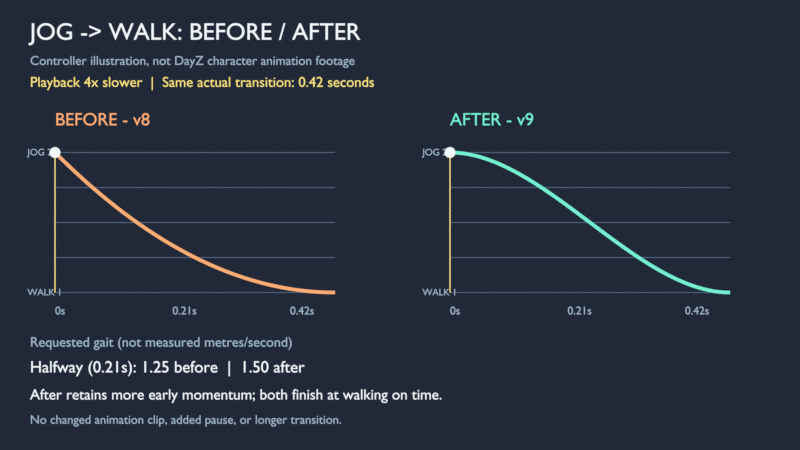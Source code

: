 # Source: MovementLab_Jog_Walk_Controller_Comparison.blend  (saved by Blender 4.3.34; exported with 4.5.12 LTS)
import bpy
from mathutils import Matrix  # noqa: F401  (used for matrix-valued properties, if any)

bpy.ops.wm.read_factory_settings(use_empty=True)
scene = bpy.context.scene
scene.name = 'Scene'

# ---- materials (node trees are filled in below, after node groups)
mat_white = bpy.data.materials.new('White')
mat_white.diffuse_color = (0.9, 0.94, 1.0, 1.0)
mat_muted = bpy.data.materials.new('Muted')
mat_muted.diffuse_color = (0.35, 0.46, 0.6, 1.0)
mat_timeline = bpy.data.materials.new('Timeline')
mat_timeline.diffuse_color = (0.95, 0.78, 0.23, 1.0)
mat_before = bpy.data.materials.new('Before')
mat_before.diffuse_color = (0.98, 0.42, 0.18, 1.0)
mat_grid = bpy.data.materials.new('Grid')
mat_grid.diffuse_color = (0.08, 0.13, 0.21, 1.0)
mat_after = bpy.data.materials.new('After')
mat_after.diffuse_color = (0.18, 0.87, 0.64, 1.0)

# ---- material node trees
mat_white.use_nodes = True; mat_white.node_tree.nodes.clear()
_N = mat_white.node_tree.nodes; _L = mat_white.node_tree.links
n0 = _N.new('ShaderNodeOutputMaterial'); n0.name = 'Material Output'; n0.location = (0, 0)
n1 = _N.new('ShaderNodeEmission'); n1.name = 'Emission'; n1.location = (0, 0)
n1.inputs[0].default_value = (0.9, 0.94, 1.0, 1.0)
_L.new(n1.outputs[0], n0.inputs[0])
n0.is_active_output = True
mat_muted.use_nodes = True; mat_muted.node_tree.nodes.clear()
_N = mat_muted.node_tree.nodes; _L = mat_muted.node_tree.links
n0 = _N.new('ShaderNodeOutputMaterial'); n0.name = 'Material Output'; n0.location = (0, 0)
n1 = _N.new('ShaderNodeEmission'); n1.name = 'Emission'; n1.location = (0, 0)
n1.inputs[0].default_value = (0.35, 0.46, 0.6, 1.0)
_L.new(n1.outputs[0], n0.inputs[0])
n0.is_active_output = True
mat_timeline.use_nodes = True; mat_timeline.node_tree.nodes.clear()
_N = mat_timeline.node_tree.nodes; _L = mat_timeline.node_tree.links
n0 = _N.new('ShaderNodeOutputMaterial'); n0.name = 'Material Output'; n0.location = (0, 0)
n1 = _N.new('ShaderNodeEmission'); n1.name = 'Emission'; n1.location = (0, 0)
n1.inputs[0].default_value = (0.95, 0.78, 0.23, 1.0)
_L.new(n1.outputs[0], n0.inputs[0])
n0.is_active_output = True
mat_before.use_nodes = True; mat_before.node_tree.nodes.clear()
_N = mat_before.node_tree.nodes; _L = mat_before.node_tree.links
n0 = _N.new('ShaderNodeOutputMaterial'); n0.name = 'Material Output'; n0.location = (0, 0)
n1 = _N.new('ShaderNodeEmission'); n1.name = 'Emission'; n1.location = (0, 0)
n1.inputs[0].default_value = (0.98, 0.42, 0.18, 1.0)
_L.new(n1.outputs[0], n0.inputs[0])
n0.is_active_output = True
mat_grid.use_nodes = True; mat_grid.node_tree.nodes.clear()
_N = mat_grid.node_tree.nodes; _L = mat_grid.node_tree.links
n0 = _N.new('ShaderNodeOutputMaterial'); n0.name = 'Material Output'; n0.location = (0, 0)
n1 = _N.new('ShaderNodeEmission'); n1.name = 'Emission'; n1.location = (0, 0)
n1.inputs[0].default_value = (0.08, 0.13, 0.21, 1.0)
_L.new(n1.outputs[0], n0.inputs[0])
n0.is_active_output = True
mat_after.use_nodes = True; mat_after.node_tree.nodes.clear()
_N = mat_after.node_tree.nodes; _L = mat_after.node_tree.links
n0 = _N.new('ShaderNodeOutputMaterial'); n0.name = 'Material Output'; n0.location = (0, 0)
n1 = _N.new('ShaderNodeEmission'); n1.name = 'Emission'; n1.location = (0, 0)
n1.inputs[0].default_value = (0.18, 0.87, 0.64, 1.0)
_L.new(n1.outputs[0], n0.inputs[0])
n0.is_active_output = True

# ---- world
world_backdrop = bpy.data.worlds.new('Backdrop'); scene.world = world_backdrop
world_backdrop.use_nodes = True; world_backdrop.node_tree.nodes.clear()
_N = world_backdrop.node_tree.nodes; _L = world_backdrop.node_tree.links
n0 = _N.new('ShaderNodeBackground'); n0.name = 'Background'; n0.location = (10, 300)
n0.inputs[0].default_value = (0.015, 0.022, 0.04, 1.0)
n1 = _N.new('ShaderNodeOutputWorld'); n1.name = 'World Output'; n1.location = (300, 300)
_L.new(n0.outputs[0], n1.inputs[0])
n1.is_active_output = True

# ---- cameras
cam_camera = bpy.data.cameras.new('Camera')
cam_camera.type = 'ORTHO'
cam_camera.ortho_scale = 16.0

# ---- meshes
me_sphere = bpy.data.meshes.new('Sphere')
me_sphere.from_pydata([(0.0275, 0.04763, 0.09526), (0.04763, 0.0825, 0.055), (0.055, 0.09526, 0.0), (0.04763, 0.0825, -0.055), (0.0275, 0.04763, -0.09526), (0.04763, 0.0275, 0.09526), (0.0825, 0.04763, 0.055), (0.09526, 0.055, 0.0), (0.0825, 0.04763, -0.055), (0.04763, 0.0275, -0.09526), (0.055, 0.0, 0.09526), (0.09526, 0.0, 0.055), (0.11, 0.0, 0.0), (0.09526, 0.0, -0.055), (0.055, 0.0, -0.09526), (0.04763, -0.0275, 0.09526), (0.0825, -0.04763, 0.055), (0.09526, -0.055, 0.0), (0.0825, -0.04763, -0.055), (0.04763, -0.0275, -0.09526), (0.0275, -0.04763, 0.09526), (0.04763, -0.0825, 0.055), (0.055, -0.09526, 0.0), (0.04763, -0.0825, -0.055), (0.0275, -0.04763, -0.09526), (0.0, -0.055, 0.09526), (0.0, -0.09526, 0.055), (0.0, -0.11, 0.0), (0.0, -0.09526, -0.055), (0.0, -0.055, -0.09526), (-0.0275, -0.04763, 0.09526), (-0.04763, -0.0825, 0.055), (-0.055, -0.09526, 0.0), (-0.04763, -0.0825, -0.055), (-0.0275, -0.04763, -0.09526), (-0.04763, -0.0275, 0.09526), (-0.0825, -0.04763, 0.055), (-0.09526, -0.055, 0.0), (-0.0825, -0.04763, -0.055), (-0.04763, -0.0275, -0.09526), (0.0, 0.0, -0.11), (-0.055, 0.0, 0.09526), (-0.09526, 0.0, 0.055), (-0.11, 0.0, 0.0), (-0.09526, 0.0, -0.055), (-0.055, 0.0, -0.09526), (-0.04763, 0.0275, 0.09526), (-0.0825, 0.04763, 0.055), (-0.09526, 0.055, 0.0), (-0.0825, 0.04763, -0.055), (-0.04763, 0.0275, -0.09526), (-0.0275, 0.04763, 0.09526), (-0.04763, 0.0825, 0.055), (-0.055, 0.09526, 0.0), (-0.04763, 0.0825, -0.055), (-0.0275, 0.04763, -0.09526), (0.0, 0.0, 0.11), (0.0, 0.055, 0.09526), (0.0, 0.09526, 0.055), (0.0, 0.11, 0.0), (0.0, 0.09526, -0.055), (0.0, 0.055, -0.09526)], [], [(61, 60, 3, 4), (59, 58, 1, 2), (57, 56, 0), (40, 61, 4), (60, 59, 2, 3), (58, 57, 0, 1), (40, 4, 9), (3, 2, 7, 8), (1, 0, 5, 6), (4, 3, 8, 9), (2, 1, 6, 7), (0, 56, 5), (40, 9, 14), (8, 7, 12, 13), (6, 5, 10, 11), (9, 8, 13, 14), (7, 6, 11, 12), (5, 56, 10), (40, 14, 19), (13, 12, 17, 18), (11, 10, 15, 16), (14, 13, 18, 19), (12, 11, 16, 17), (10, 56, 15), (18, 17, 22, 23), (16, 15, 20, 21), (19, 18, 23, 24), (17, 16, 21, 22), (15, 56, 20), (40, 19, 24), (21, 20, 25, 26), (24, 23, 28, 29), (22, 21, 26, 27), (20, 56, 25), (40, 24, 29), (23, 22, 27, 28), (29, 28, 33, 34), (27, 26, 31, 32), (25, 56, 30), (40, 29, 34), (28, 27, 32, 33), (26, 25, 30, 31), (34, 33, 38, 39), (32, 31, 36, 37), (30, 56, 35), (40, 34, 39), (33, 32, 37, 38), (31, 30, 35, 36), (39, 38, 44, 45), (37, 36, 42, 43), (35, 56, 41), (40, 39, 45), (38, 37, 43, 44), (36, 35, 41, 42), (45, 44, 49, 50), (43, 42, 47, 48), (41, 56, 46), (40, 45, 50), (44, 43, 48, 49), (42, 41, 46, 47), (48, 47, 52, 53), (46, 56, 51), (40, 50, 55), (49, 48, 53, 54), (47, 46, 51, 52), (50, 49, 54, 55), (51, 56, 57), (40, 55, 61), (54, 53, 59, 60), (52, 51, 57, 58), (55, 54, 60, 61), (53, 52, 58, 59)])
_uv = me_sphere.uv_layers.new(name='UVMap')
_uv.uv.foreach_set('vector', [0.75, 0.1667, 0.75, 0.3333, 0.6667, 0.3333, 0.6667, 0.1667, 0.75, 0.5, 0.75, 0.6667, 0.6667, 0.6667, 0.6667, 0.5, 0.75, 0.8333, 0.7083, 1.0, 0.6667, 0.8333, 0.7083, 0.0, 0.75, 0.1667, 0.6667, 0.1667, 0.75, 0.3333, 0.75, 0.5, 0.6667, 0.5, 0.6667, 0.3333, 0.75, 0.6667, 0.75, 0.8333, 0.6667, 0.8333, 0.6667, 0.6667, 0.625, 0.0, 0.6667, 0.1667, 0.5833, 0.1667, 0.6667, 0.3333, 0.6667, 0.5, 0.5833, 0.5, 0.5833, 0.3333, 0.6667, 0.6667, 0.6667, 0.8333, 0.5833, 0.8333, 0.5833, 0.6667, 0.6667, 0.1667, 0.6667, 0.3333, 0.5833, 0.3333, 0.5833, 0.1667, 0.6667, 0.5, 0.6667, 0.6667, 0.5833, 0.6667, 0.5833, 0.5, 0.6667, 0.8333, 0.625, 1.0, 0.5833, 0.8333, 0.5417, 0.0, 0.5833, 0.1667, 0.5, 0.1667, 0.5833, 0.3333, 0.5833, 0.5, 0.5, 0.5, 0.5, 0.3333, 0.5833, 0.6667, 0.5833, 0.8333, 0.5, 0.8333, 0.5, 0.6667, 0.5833, 0.1667, 0.5833, 0.3333, 0.5, 0.3333, 0.5, 0.1667, 0.5833, 0.5, 0.5833, 0.6667, 0.5, 0.6667, 0.5, 0.5, 0.5833, 0.8333, 0.5417, 1.0, 0.5, 0.8333, 0.4583, 0.0, 0.5, 0.1667, 0.4167, 0.1667, 0.5, 0.3333, 0.5, 0.5, 0.4167, 0.5, 0.4167, 0.3333, 0.5, 0.6667, 0.5, 0.8333, 0.4167, 0.8333, 0.4167, 0.6667, 0.5, 0.1667, 0.5, 0.3333, 0.4167, 0.3333, 0.4167, 0.1667, 0.5, 0.5, 0.5, 0.6667, 0.4167, 0.6667, 0.4167, 0.5, 0.5, 0.8333, 0.4583, 1.0, 0.4167, 0.8333, 0.4167, 0.3333, 0.4167, 0.5, 0.3333, 0.5, 0.3333, 0.3333, 0.4167, 0.6667, 0.4167, 0.8333, 0.3333, 0.8333, 0.3333, 0.6667, 0.4167, 0.1667, 0.4167, 0.3333, 0.3333, 0.3333, 0.3333, 0.1667, 0.4167, 0.5, 0.4167, 0.6667, 0.3333, 0.6667, 0.3333, 0.5, 0.4167, 0.8333, 0.375, 1.0, 0.3333, 0.8333, 0.375, 0.0, 0.4167, 0.1667, 0.3333, 0.1667, 0.3333, 0.6667, 0.3333, 0.8333, 0.25, 0.8333, 0.25, 0.6667, 0.3333, 0.1667, 0.3333, 0.3333, 0.25, 0.3333, 0.25, 0.1667, 0.3333, 0.5, 0.3333, 0.6667, 0.25, 0.6667, 0.25, 0.5, 0.3333, 0.8333, 0.2917, 1.0, 0.25, 0.8333, 0.2917, 0.0, 0.3333, 0.1667, 0.25, 0.1667, 0.3333, 0.3333, 0.3333, 0.5, 0.25, 0.5, 0.25, 0.3333, 0.25, 0.1667, 0.25, 0.3333, 0.1667, 0.3333, 0.1667, 0.1667, 0.25, 0.5, 0.25, 0.6667, 0.1667, 0.6667, 0.1667, 0.5, 0.25, 0.8333, 0.2083, 1.0, 0.1667, 0.8333, 0.2083, 0.0, 0.25, 0.1667, 0.1667, 0.1667, 0.25, 0.3333, 0.25, 0.5, 0.1667, 0.5, 0.1667, 0.3333, 0.25, 0.6667, 0.25, 0.8333, 0.1667, 0.8333, 0.1667, 0.6667, 0.1667, 0.1667, 0.1667, 0.3333, 0.08333, 0.3333, 0.08333, 0.1667, 0.1667, 0.5, 0.1667, 0.6667, 0.08333, 0.6667, 0.08333, 0.5, 0.1667, 0.8333, 0.125, 1.0, 0.08333, 0.8333, 0.125, 0.0, 0.1667, 0.1667, 0.08333, 0.1667, 0.1667, 0.3333, 0.1667, 0.5, 0.08333, 0.5, 0.08333, 0.3333, 0.1667, 0.6667, 0.1667, 0.8333, 0.08333, 0.8333, 0.08333, 0.6667, 0.08333, 0.1667, 0.08333, 0.3333, 0.0, 0.3333, 0.0, 0.1667, 0.08333, 0.5, 0.08333, 0.6667, 0.0, 0.6667, 0.0, 0.5, 0.08333, 0.8333, 0.04167, 1.0, 0.0, 0.8333, 0.04167, 0.0, 0.08333, 0.1667, 0.0, 0.1667, 0.08333, 0.3333, 0.08333, 0.5, 0.0, 0.5, 0.0, 0.3333, 0.08333, 0.6667, 0.08333, 0.8333, 0.0, 0.8333, 0.0, 0.6667, 1.0, 0.1667, 1.0, 0.3333, 0.9167, 0.3333, 0.9167, 0.1667, 1.0, 0.5, 1.0, 0.6667, 0.9167, 0.6667, 0.9167, 0.5, 1.0, 0.8333, 0.9583, 1.0, 0.9167, 0.8333, 0.9583, 0.0, 1.0, 0.1667, 0.9167, 0.1667, 1.0, 0.3333, 1.0, 0.5, 0.9167, 0.5, 0.9167, 0.3333, 1.0, 0.6667, 1.0, 0.8333, 0.9167, 0.8333, 0.9167, 0.6667, 0.9167, 0.5, 0.9167, 0.6667, 0.8333, 0.6667, 0.8333, 0.5, 0.9167, 0.8333, 0.875, 1.0, 0.8333, 0.8333, 0.875, 0.0, 0.9167, 0.1667, 0.8333, 0.1667, 0.9167, 0.3333, 0.9167, 0.5, 0.8333, 0.5, 0.8333, 0.3333, 0.9167, 0.6667, 0.9167, 0.8333, 0.8333, 0.8333, 0.8333, 0.6667, 0.9167, 0.1667, 0.9167, 0.3333, 0.8333, 0.3333, 0.8333, 0.1667, 0.8333, 0.8333, 0.7917, 1.0, 0.75, 0.8333, 0.7917, 0.0, 0.8333, 0.1667, 0.75, 0.1667, 0.8333, 0.3333, 0.8333, 0.5, 0.75, 0.5, 0.75, 0.3333, 0.8333, 0.6667, 0.8333, 0.8333, 0.75, 0.8333, 0.75, 0.6667, 0.8333, 0.1667, 0.8333, 0.3333, 0.75, 0.3333, 0.75, 0.1667, 0.8333, 0.5, 0.8333, 0.6667, 0.75, 0.6667, 0.75, 0.5])
me_sphere.materials.append(mat_white)
me_sphere.update()
me_sphere_001 = bpy.data.meshes.new('Sphere.001')
me_sphere_001.from_pydata([(0.0275, 0.04763, 0.09526), (0.04763, 0.0825, 0.055), (0.055, 0.09526, 0.0), (0.04763, 0.0825, -0.055), (0.0275, 0.04763, -0.09526), (0.04763, 0.0275, 0.09526), (0.0825, 0.04763, 0.055), (0.09526, 0.055, 0.0), (0.0825, 0.04763, -0.055), (0.04763, 0.0275, -0.09526), (0.055, 0.0, 0.09526), (0.09526, 0.0, 0.055), (0.11, 0.0, 0.0), (0.09526, 0.0, -0.055), (0.055, 0.0, -0.09526), (0.04763, -0.0275, 0.09526), (0.0825, -0.04763, 0.055), (0.09526, -0.055, 0.0), (0.0825, -0.04763, -0.055), (0.04763, -0.0275, -0.09526), (0.0275, -0.04763, 0.09526), (0.04763, -0.0825, 0.055), (0.055, -0.09526, 0.0), (0.04763, -0.0825, -0.055), (0.0275, -0.04763, -0.09526), (0.0, -0.055, 0.09526), (0.0, -0.09526, 0.055), (0.0, -0.11, 0.0), (0.0, -0.09526, -0.055), (0.0, -0.055, -0.09526), (-0.0275, -0.04763, 0.09526), (-0.04763, -0.0825, 0.055), (-0.055, -0.09526, 0.0), (-0.04763, -0.0825, -0.055), (-0.0275, -0.04763, -0.09526), (-0.04763, -0.0275, 0.09526), (-0.0825, -0.04763, 0.055), (-0.09526, -0.055, 0.0), (-0.0825, -0.04763, -0.055), (-0.04763, -0.0275, -0.09526), (0.0, 0.0, -0.11), (-0.055, 0.0, 0.09526), (-0.09526, 0.0, 0.055), (-0.11, 0.0, 0.0), (-0.09526, 0.0, -0.055), (-0.055, 0.0, -0.09526), (-0.04763, 0.0275, 0.09526), (-0.0825, 0.04763, 0.055), (-0.09526, 0.055, 0.0), (-0.0825, 0.04763, -0.055), (-0.04763, 0.0275, -0.09526), (-0.0275, 0.04763, 0.09526), (-0.04763, 0.0825, 0.055), (-0.055, 0.09526, 0.0), (-0.04763, 0.0825, -0.055), (-0.0275, 0.04763, -0.09526), (0.0, 0.0, 0.11), (0.0, 0.055, 0.09526), (0.0, 0.09526, 0.055), (0.0, 0.11, 0.0), (0.0, 0.09526, -0.055), (0.0, 0.055, -0.09526)], [], [(40, 61, 4), (60, 59, 2, 3), (58, 57, 0, 1), (61, 60, 3, 4), (59, 58, 1, 2), (57, 56, 0), (1, 0, 5, 6), (4, 3, 8, 9), (2, 1, 6, 7), (0, 56, 5), (40, 4, 9), (3, 2, 7, 8), (9, 8, 13, 14), (7, 6, 11, 12), (5, 56, 10), (40, 9, 14), (8, 7, 12, 13), (6, 5, 10, 11), (14, 13, 18, 19), (12, 11, 16, 17), (10, 56, 15), (40, 14, 19), (13, 12, 17, 18), (11, 10, 15, 16), (19, 18, 23, 24), (17, 16, 21, 22), (15, 56, 20), (40, 19, 24), (18, 17, 22, 23), (16, 15, 20, 21), (24, 23, 28, 29), (22, 21, 26, 27), (20, 56, 25), (40, 24, 29), (23, 22, 27, 28), (21, 20, 25, 26), (27, 26, 31, 32), (25, 56, 30), (40, 29, 34), (28, 27, 32, 33), (26, 25, 30, 31), (29, 28, 33, 34), (30, 56, 35), (40, 34, 39), (33, 32, 37, 38), (31, 30, 35, 36), (34, 33, 38, 39), (32, 31, 36, 37), (40, 39, 45), (38, 37, 43, 44), (36, 35, 41, 42), (39, 38, 44, 45), (37, 36, 42, 43), (35, 56, 41), (40, 45, 50), (44, 43, 48, 49), (42, 41, 46, 47), (45, 44, 49, 50), (43, 42, 47, 48), (41, 56, 46), (40, 50, 55), (49, 48, 53, 54), (47, 46, 51, 52), (50, 49, 54, 55), (48, 47, 52, 53), (46, 56, 51), (54, 53, 59, 60), (52, 51, 57, 58), (55, 54, 60, 61), (53, 52, 58, 59), (51, 56, 57), (40, 55, 61)])
_uv = me_sphere_001.uv_layers.new(name='UVMap')
_uv.uv.foreach_set('vector', [0.7083, 0.0, 0.75, 0.1667, 0.6667, 0.1667, 0.75, 0.3333, 0.75, 0.5, 0.6667, 0.5, 0.6667, 0.3333, 0.75, 0.6667, 0.75, 0.8333, 0.6667, 0.8333, 0.6667, 0.6667, 0.75, 0.1667, 0.75, 0.3333, 0.6667, 0.3333, 0.6667, 0.1667, 0.75, 0.5, 0.75, 0.6667, 0.6667, 0.6667, 0.6667, 0.5, 0.75, 0.8333, 0.7083, 1.0, 0.6667, 0.8333, 0.6667, 0.6667, 0.6667, 0.8333, 0.5833, 0.8333, 0.5833, 0.6667, 0.6667, 0.1667, 0.6667, 0.3333, 0.5833, 0.3333, 0.5833, 0.1667, 0.6667, 0.5, 0.6667, 0.6667, 0.5833, 0.6667, 0.5833, 0.5, 0.6667, 0.8333, 0.625, 1.0, 0.5833, 0.8333, 0.625, 0.0, 0.6667, 0.1667, 0.5833, 0.1667, 0.6667, 0.3333, 0.6667, 0.5, 0.5833, 0.5, 0.5833, 0.3333, 0.5833, 0.1667, 0.5833, 0.3333, 0.5, 0.3333, 0.5, 0.1667, 0.5833, 0.5, 0.5833, 0.6667, 0.5, 0.6667, 0.5, 0.5, 0.5833, 0.8333, 0.5417, 1.0, 0.5, 0.8333, 0.5417, 0.0, 0.5833, 0.1667, 0.5, 0.1667, 0.5833, 0.3333, 0.5833, 0.5, 0.5, 0.5, 0.5, 0.3333, 0.5833, 0.6667, 0.5833, 0.8333, 0.5, 0.8333, 0.5, 0.6667, 0.5, 0.1667, 0.5, 0.3333, 0.4167, 0.3333, 0.4167, 0.1667, 0.5, 0.5, 0.5, 0.6667, 0.4167, 0.6667, 0.4167, 0.5, 0.5, 0.8333, 0.4583, 1.0, 0.4167, 0.8333, 0.4583, 0.0, 0.5, 0.1667, 0.4167, 0.1667, 0.5, 0.3333, 0.5, 0.5, 0.4167, 0.5, 0.4167, 0.3333, 0.5, 0.6667, 0.5, 0.8333, 0.4167, 0.8333, 0.4167, 0.6667, 0.4167, 0.1667, 0.4167, 0.3333, 0.3333, 0.3333, 0.3333, 0.1667, 0.4167, 0.5, 0.4167, 0.6667, 0.3333, 0.6667, 0.3333, 0.5, 0.4167, 0.8333, 0.375, 1.0, 0.3333, 0.8333, 0.375, 0.0, 0.4167, 0.1667, 0.3333, 0.1667, 0.4167, 0.3333, 0.4167, 0.5, 0.3333, 0.5, 0.3333, 0.3333, 0.4167, 0.6667, 0.4167, 0.8333, 0.3333, 0.8333, 0.3333, 0.6667, 0.3333, 0.1667, 0.3333, 0.3333, 0.25, 0.3333, 0.25, 0.1667, 0.3333, 0.5, 0.3333, 0.6667, 0.25, 0.6667, 0.25, 0.5, 0.3333, 0.8333, 0.2917, 1.0, 0.25, 0.8333, 0.2917, 0.0, 0.3333, 0.1667, 0.25, 0.1667, 0.3333, 0.3333, 0.3333, 0.5, 0.25, 0.5, 0.25, 0.3333, 0.3333, 0.6667, 0.3333, 0.8333, 0.25, 0.8333, 0.25, 0.6667, 0.25, 0.5, 0.25, 0.6667, 0.1667, 0.6667, 0.1667, 0.5, 0.25, 0.8333, 0.2083, 1.0, 0.1667, 0.8333, 0.2083, 0.0, 0.25, 0.1667, 0.1667, 0.1667, 0.25, 0.3333, 0.25, 0.5, 0.1667, 0.5, 0.1667, 0.3333, 0.25, 0.6667, 0.25, 0.8333, 0.1667, 0.8333, 0.1667, 0.6667, 0.25, 0.1667, 0.25, 0.3333, 0.1667, 0.3333, 0.1667, 0.1667, 0.1667, 0.8333, 0.125, 1.0, 0.08333, 0.8333, 0.125, 0.0, 0.1667, 0.1667, 0.08333, 0.1667, 0.1667, 0.3333, 0.1667, 0.5, 0.08333, 0.5, 0.08333, 0.3333, 0.1667, 0.6667, 0.1667, 0.8333, 0.08333, 0.8333, 0.08333, 0.6667, 0.1667, 0.1667, 0.1667, 0.3333, 0.08333, 0.3333, 0.08333, 0.1667, 0.1667, 0.5, 0.1667, 0.6667, 0.08333, 0.6667, 0.08333, 0.5, 0.04167, 0.0, 0.08333, 0.1667, 0.0, 0.1667, 0.08333, 0.3333, 0.08333, 0.5, 0.0, 0.5, 0.0, 0.3333, 0.08333, 0.6667, 0.08333, 0.8333, 0.0, 0.8333, 0.0, 0.6667, 0.08333, 0.1667, 0.08333, 0.3333, 0.0, 0.3333, 0.0, 0.1667, 0.08333, 0.5, 0.08333, 0.6667, 0.0, 0.6667, 0.0, 0.5, 0.08333, 0.8333, 0.04167, 1.0, 0.0, 0.8333, 0.9583, 0.0, 1.0, 0.1667, 0.9167, 0.1667, 1.0, 0.3333, 1.0, 0.5, 0.9167, 0.5, 0.9167, 0.3333, 1.0, 0.6667, 1.0, 0.8333, 0.9167, 0.8333, 0.9167, 0.6667, 1.0, 0.1667, 1.0, 0.3333, 0.9167, 0.3333, 0.9167, 0.1667, 1.0, 0.5, 1.0, 0.6667, 0.9167, 0.6667, 0.9167, 0.5, 1.0, 0.8333, 0.9583, 1.0, 0.9167, 0.8333, 0.875, 0.0, 0.9167, 0.1667, 0.8333, 0.1667, 0.9167, 0.3333, 0.9167, 0.5, 0.8333, 0.5, 0.8333, 0.3333, 0.9167, 0.6667, 0.9167, 0.8333, 0.8333, 0.8333, 0.8333, 0.6667, 0.9167, 0.1667, 0.9167, 0.3333, 0.8333, 0.3333, 0.8333, 0.1667, 0.9167, 0.5, 0.9167, 0.6667, 0.8333, 0.6667, 0.8333, 0.5, 0.9167, 0.8333, 0.875, 1.0, 0.8333, 0.8333, 0.8333, 0.3333, 0.8333, 0.5, 0.75, 0.5, 0.75, 0.3333, 0.8333, 0.6667, 0.8333, 0.8333, 0.75, 0.8333, 0.75, 0.6667, 0.8333, 0.1667, 0.8333, 0.3333, 0.75, 0.3333, 0.75, 0.1667, 0.8333, 0.5, 0.8333, 0.6667, 0.75, 0.6667, 0.75, 0.5, 0.8333, 0.8333, 0.7917, 1.0, 0.75, 0.8333, 0.7917, 0.0, 0.8333, 0.1667, 0.75, 0.1667])
me_sphere_001.materials.append(mat_white)
me_sphere_001.update()

# ---- curves / text
txt_jog____walk__before___after = bpy.data.curves.new('JOG -> WALK: BEFORE / AFTER', 'FONT')
txt_jog____walk__before___after.dimensions = '2D'
txt_jog____walk__before___after.body = 'JOG -> WALK: BEFORE / AFTER'
txt_jog____walk__before___after.materials.append(mat_white)
txt_jog____walk__before___after.align_y = 'CENTER'
txt_jog____walk__before___after.size = 0.48
txt_controller_illustration__not_dayz_character_animation_footage = bpy.data.curves.new('Controller illustration, not DayZ character animation footage', 'FONT')
txt_controller_illustration__not_dayz_character_animation_footage.dimensions = '2D'
txt_controller_illustration__not_dayz_character_animation_footage.body = 'Controller illustration, not DayZ character animation footage'
txt_controller_illustration__not_dayz_character_animation_footage.materials.append(mat_muted)
txt_controller_illustration__not_dayz_character_animation_footage.align_y = 'CENTER'
txt_controller_illustration__not_dayz_character_animation_footage.size = 0.26
txt_playback_4x_slower_____same_actual_transition__0_42_seconds = bpy.data.curves.new('Playback 4x slower  |  Same actual transition: 0.42 seconds', 'FONT')
txt_playback_4x_slower_____same_actual_transition__0_42_seconds.dimensions = '2D'
txt_playback_4x_slower_____same_actual_transition__0_42_seconds.body = 'Playback 4x slower  |  Same actual transition: 0.42 seconds'
txt_playback_4x_slower_____same_actual_transition__0_42_seconds.materials.append(mat_timeline)
txt_playback_4x_slower_____same_actual_transition__0_42_seconds.align_y = 'CENTER'
txt_playback_4x_slower_____same_actual_transition__0_42_seconds.size = 0.29
txt_before___v8 = bpy.data.curves.new('BEFORE - v8', 'FONT')
txt_before___v8.dimensions = '2D'
txt_before___v8.body = 'BEFORE - v8'
txt_before___v8.materials.append(mat_before)
txt_before___v8.align_y = 'CENTER'
txt_before___v8.size = 0.36
cu_grid = bpy.data.curves.new('Grid', 'CURVE')
cu_grid.dimensions = '3D'
_sp = cu_grid.splines.new('POLY'); _sp.points.add(1)
_sp.points.foreach_set('co', [-6.9, -1.35, 0.0, 1.0, -1.3, -1.35, 0.0, 1.0])
cu_grid.materials.append(mat_grid)
cu_grid.bevel_resolution = 1
cu_grid.bevel_depth = 0.009
cu_grid.fill_mode = 'FULL'
cu_grid_001 = bpy.data.curves.new('Grid.001', 'CURVE')
cu_grid_001.dimensions = '3D'
_sp = cu_grid_001.splines.new('POLY'); _sp.points.add(1)
_sp.points.foreach_set('co', [-6.9, -0.65, 0.0, 1.0, -1.3, -0.65, 0.0, 1.0])
cu_grid_001.materials.append(mat_grid)
cu_grid_001.bevel_resolution = 1
cu_grid_001.bevel_depth = 0.009
cu_grid_001.fill_mode = 'FULL'
cu_grid_002 = bpy.data.curves.new('Grid.002', 'CURVE')
cu_grid_002.dimensions = '3D'
_sp = cu_grid_002.splines.new('POLY'); _sp.points.add(1)
_sp.points.foreach_set('co', [-6.9, 0.05, 0.0, 1.0, -1.3, 0.05, 0.0, 1.0])
cu_grid_002.materials.append(mat_grid)
cu_grid_002.bevel_resolution = 1
cu_grid_002.bevel_depth = 0.009
cu_grid_002.fill_mode = 'FULL'
cu_grid_003 = bpy.data.curves.new('Grid.003', 'CURVE')
cu_grid_003.dimensions = '3D'
_sp = cu_grid_003.splines.new('POLY'); _sp.points.add(1)
_sp.points.foreach_set('co', [-6.9, 0.75, 0.0, 1.0, -1.3, 0.75, 0.0, 1.0])
cu_grid_003.materials.append(mat_grid)
cu_grid_003.bevel_resolution = 1
cu_grid_003.bevel_depth = 0.009
cu_grid_003.fill_mode = 'FULL'
cu_grid_004 = bpy.data.curves.new('Grid.004', 'CURVE')
cu_grid_004.dimensions = '3D'
_sp = cu_grid_004.splines.new('POLY'); _sp.points.add(1)
_sp.points.foreach_set('co', [-6.9, 1.45, 0.0, 1.0, -1.3, 1.45, 0.0, 1.0])
cu_grid_004.materials.append(mat_grid)
cu_grid_004.bevel_resolution = 1
cu_grid_004.bevel_depth = 0.009
cu_grid_004.fill_mode = 'FULL'
txt_jog_2 = bpy.data.curves.new('JOG 2', 'FONT')
txt_jog_2.dimensions = '2D'
txt_jog_2.body = 'JOG 2'
txt_jog_2.materials.append(mat_muted)
txt_jog_2.align_y = 'CENTER'
txt_jog_2.size = 0.19
txt_walk_1 = bpy.data.curves.new('WALK 1', 'FONT')
txt_walk_1.dimensions = '2D'
txt_walk_1.body = 'WALK 1'
txt_walk_1.materials.append(mat_muted)
txt_walk_1.align_y = 'CENTER'
txt_walk_1.size = 0.19
cu_gait_curve = bpy.data.curves.new('Gait curve', 'CURVE')
cu_gait_curve.dimensions = '3D'
_sp = cu_gait_curve.splines.new('POLY'); _sp.points.add(120)
_sp.points.foreach_set('co', [-6.9, 1.45, 0.03, 1.0, -6.853, 1.404, 0.03, 1.0, -6.807, 1.357, 0.03, 1.0, -6.76, 1.312, 0.03, 1.0, -6.713, 1.266, 0.03, 1.0, -6.667, 1.222, 0.03, 1.0, -6.62, 1.177, 0.03, 1.0, -6.573, 1.133, 0.03, 1.0, -6.527, 1.089, 0.03, 1.0, -6.48, 1.046, 0.03, 1.0, -6.433, 1.003, 0.03, 1.0, -6.387, 0.9602, 0.03, 1.0, -6.34, 0.918, 0.03, 1.0, -6.293, 0.8762, 0.03, 1.0, -6.247, 0.8348, 0.03, 1.0, -6.2, 0.7937, 0.03, 1.0, -6.153, 0.7531, 0.03, 1.0, -6.107, 0.7129, 0.03, 1.0, -6.06, 0.673, 0.03, 1.0, -6.013, 0.6335, 0.03, 1.0, -5.967, 0.5944, 0.03, 1.0, -5.92, 0.5558, 0.03, 1.0, -5.873, 0.5174, 0.03, 1.0, -5.827, 0.4795, 0.03, 1.0, -5.78, 0.442, 0.03, 1.0, -5.733, 0.4049, 0.03, 1.0, -5.687, 0.3681, 0.03, 1.0, -5.64, 0.3318, 0.03, 1.0, -5.593, 0.2958, 0.03, 1.0, -5.547, 0.2602, 0.03, 1.0, -5.5, 0.225, 0.03, 1.0, -5.453, 0.1902, 0.03, 1.0, -5.407, 0.1558, 0.03, 1.0, -5.36, 0.1217, 0.03, 1.0, -5.313, 0.08811, 0.03, 1.0, -5.267, 0.05486, 0.03, 1.0, -5.22, 0.022, 0.03, 1.0, -5.173, -0.01047, 0.03, 1.0, -5.127, -0.04256, 0.03, 1.0, -5.08, -0.07425, 0.03, 1.0, -5.033, -0.1056, 0.03, 1.0, -4.987, -0.1365, 0.03, 1.0, -4.94, -0.167, 0.03, 1.0, -4.893, -0.1971, 0.03, 1.0, -4.847, -0.2269, 0.03, 1.0, -4.8, -0.2562, 0.03, 1.0, -4.753, -0.2852, 0.03, 1.0, -4.707, -0.3138, 0.03, 1.0, -4.66, -0.342, 0.03, 1.0, -4.613, -0.3698, 0.03, 1.0, -4.567, -0.3972, 0.03, 1.0, -4.52, -0.4243, 0.03, 1.0, -4.473, -0.4509, 0.03, 1.0, -4.427, -0.4771, 0.03, 1.0, -4.38, -0.503, 0.03, 1.0, -4.333, -0.5285, 0.03, 1.0, -4.287, -0.5536, 0.03, 1.0, -4.24, -0.5782, 0.03, 1.0, -4.193, -0.6026, 0.03, 1.0, -4.147, -0.6265, 0.03, 1.0, -4.1, -0.65, 0.03, 1.0, -4.053, -0.6731, 0.03, 1.0, -4.007, -0.6959, 0.03, 1.0, -3.96, -0.7182, 0.03, 1.0, -3.913, -0.7402, 0.03, 1.0, -3.867, -0.7618, 0.03, 1.0, -3.82, -0.783, 0.03, 1.0, -3.773, -0.8038, 0.03, 1.0, -3.727, -0.8242, 0.03, 1.0, -3.68, -0.8443, 0.03, 1.0, -3.633, -0.8639, 0.03, 1.0, -3.587, -0.8831, 0.03, 1.0, -3.54, -0.902, 0.03, 1.0, -3.493, -0.9205, 0.03, 1.0, -3.447, -0.9386, 0.03, 1.0, -3.4, -0.9563, 0.03, 1.0, -3.353, -0.9736, 0.03, 1.0, -3.307, -0.9905, 0.03, 1.0, -3.26, -1.007, 0.03, 1.0, -3.213, -1.023, 0.03, 1.0, -3.167, -1.039, 0.03, 1.0, -3.12, -1.054, 0.03, 1.0, -3.073, -1.069, 0.03, 1.0, -3.027, -1.084, 0.03, 1.0, -2.98, -1.098, 0.03, 1.0, -2.933, -1.112, 0.03, 1.0, -2.887, -1.125, 0.03, 1.0, -2.84, -1.138, 0.03, 1.0, -2.793, -1.151, 0.03, 1.0, -2.747, -1.163, 0.03, 1.0, -2.7, -1.175, 0.03, 1.0, -2.653, -1.186, 0.03, 1.0, -2.607, -1.198, 0.03, 1.0, -2.56, -1.208, 0.03, 1.0, -2.513, -1.219, 0.03, 1.0, -2.467, -1.228, 0.03, 1.0, -2.42, -1.238, 0.03, 1.0, -2.373, -1.247, 0.03, 1.0, -2.327, -1.256, 0.03, 1.0, -2.28, -1.264, 0.03, 1.0, -2.233, -1.272, 0.03, 1.0, -2.187, -1.28, 0.03, 1.0, -2.14, -1.287, 0.03, 1.0, -2.093, -1.294, 0.03, 1.0, -2.047, -1.3, 0.03, 1.0, -2.0, -1.306, 0.03, 1.0, -1.953, -1.312, 0.03, 1.0, -1.907, -1.317, 0.03, 1.0, -1.86, -1.322, 0.03, 1.0, -1.813, -1.326, 0.03, 1.0, -1.767, -1.331, 0.03, 1.0, -1.72, -1.334, 0.03, 1.0, -1.673, -1.338, 0.03, 1.0, -1.627, -1.34, 0.03, 1.0, -1.58, -1.343, 0.03, 1.0, -1.533, -1.345, 0.03, 1.0, -1.487, -1.347, 0.03, 1.0, -1.44, -1.348, 0.03, 1.0, -1.393, -1.349, 0.03, 1.0, -1.347, -1.35, 0.03, 1.0, -1.3, -1.35, 0.03, 1.0])
cu_gait_curve.materials.append(mat_before)
cu_gait_curve.bevel_resolution = 1
cu_gait_curve.bevel_depth = 0.035
cu_gait_curve.fill_mode = 'FULL'
txt_0s = bpy.data.curves.new('0s', 'FONT')
txt_0s.dimensions = '2D'
txt_0s.body = '0s'
txt_0s.materials.append(mat_muted)
txt_0s.align_y = 'CENTER'
txt_0s.size = 0.23
txt_0_21s = bpy.data.curves.new('0.21s', 'FONT')
txt_0_21s.dimensions = '2D'
txt_0_21s.body = '0.21s'
txt_0_21s.materials.append(mat_muted)
txt_0_21s.align_y = 'CENTER'
txt_0_21s.size = 0.23
txt_0_42s = bpy.data.curves.new('0.42s', 'FONT')
txt_0_42s.dimensions = '2D'
txt_0_42s.body = '0.42s'
txt_0_42s.materials.append(mat_muted)
txt_0_42s.align_y = 'CENTER'
txt_0_42s.size = 0.23
cu_time_cursor = bpy.data.curves.new('Time cursor', 'CURVE')
cu_time_cursor.dimensions = '3D'
_sp = cu_time_cursor.splines.new('POLY'); _sp.points.add(1)
_sp.points.foreach_set('co', [0.0, -1.35, 0.01, 1.0, 0.0, 1.45, 0.01, 1.0])
cu_time_cursor.materials.append(mat_timeline)
cu_time_cursor.bevel_resolution = 1
cu_time_cursor.bevel_depth = 0.011
cu_time_cursor.fill_mode = 'FULL'
txt_after___v9 = bpy.data.curves.new('AFTER - v9', 'FONT')
txt_after___v9.dimensions = '2D'
txt_after___v9.body = 'AFTER - v9'
txt_after___v9.materials.append(mat_after)
txt_after___v9.align_y = 'CENTER'
txt_after___v9.size = 0.36
cu_grid_005 = bpy.data.curves.new('Grid.005', 'CURVE')
cu_grid_005.dimensions = '3D'
_sp = cu_grid_005.splines.new('POLY'); _sp.points.add(1)
_sp.points.foreach_set('co', [1.0, -1.35, 0.0, 1.0, 6.6, -1.35, 0.0, 1.0])
cu_grid_005.materials.append(mat_grid)
cu_grid_005.bevel_resolution = 1
cu_grid_005.bevel_depth = 0.009
cu_grid_005.fill_mode = 'FULL'
cu_grid_006 = bpy.data.curves.new('Grid.006', 'CURVE')
cu_grid_006.dimensions = '3D'
_sp = cu_grid_006.splines.new('POLY'); _sp.points.add(1)
_sp.points.foreach_set('co', [1.0, -0.65, 0.0, 1.0, 6.6, -0.65, 0.0, 1.0])
cu_grid_006.materials.append(mat_grid)
cu_grid_006.bevel_resolution = 1
cu_grid_006.bevel_depth = 0.009
cu_grid_006.fill_mode = 'FULL'
cu_grid_007 = bpy.data.curves.new('Grid.007', 'CURVE')
cu_grid_007.dimensions = '3D'
_sp = cu_grid_007.splines.new('POLY'); _sp.points.add(1)
_sp.points.foreach_set('co', [1.0, 0.05, 0.0, 1.0, 6.6, 0.05, 0.0, 1.0])
cu_grid_007.materials.append(mat_grid)
cu_grid_007.bevel_resolution = 1
cu_grid_007.bevel_depth = 0.009
cu_grid_007.fill_mode = 'FULL'
cu_grid_008 = bpy.data.curves.new('Grid.008', 'CURVE')
cu_grid_008.dimensions = '3D'
_sp = cu_grid_008.splines.new('POLY'); _sp.points.add(1)
_sp.points.foreach_set('co', [1.0, 0.75, 0.0, 1.0, 6.6, 0.75, 0.0, 1.0])
cu_grid_008.materials.append(mat_grid)
cu_grid_008.bevel_resolution = 1
cu_grid_008.bevel_depth = 0.009
cu_grid_008.fill_mode = 'FULL'
cu_grid_009 = bpy.data.curves.new('Grid.009', 'CURVE')
cu_grid_009.dimensions = '3D'
_sp = cu_grid_009.splines.new('POLY'); _sp.points.add(1)
_sp.points.foreach_set('co', [1.0, 1.45, 0.0, 1.0, 6.6, 1.45, 0.0, 1.0])
cu_grid_009.materials.append(mat_grid)
cu_grid_009.bevel_resolution = 1
cu_grid_009.bevel_depth = 0.009
cu_grid_009.fill_mode = 'FULL'
txt_jog_2_001 = bpy.data.curves.new('JOG 2.001', 'FONT')
txt_jog_2_001.dimensions = '2D'
txt_jog_2_001.body = 'JOG 2'
txt_jog_2_001.materials.append(mat_muted)
txt_jog_2_001.align_y = 'CENTER'
txt_jog_2_001.size = 0.19
txt_walk_1_001 = bpy.data.curves.new('WALK 1.001', 'FONT')
txt_walk_1_001.dimensions = '2D'
txt_walk_1_001.body = 'WALK 1'
txt_walk_1_001.materials.append(mat_muted)
txt_walk_1_001.align_y = 'CENTER'
txt_walk_1_001.size = 0.19
cu_gait_curve_001 = bpy.data.curves.new('Gait curve.001', 'CURVE')
cu_gait_curve_001.dimensions = '3D'
_sp = cu_gait_curve_001.splines.new('POLY'); _sp.points.add(120)
_sp.points.foreach_set('co', [1.0, 1.45, 0.03, 1.0, 1.047, 1.449, 0.03, 1.0, 1.093, 1.448, 0.03, 1.0, 1.14, 1.445, 0.03, 1.0, 1.187, 1.441, 0.03, 1.0, 1.233, 1.436, 0.03, 1.0, 1.28, 1.43, 0.03, 1.0, 1.327, 1.423, 0.03, 1.0, 1.373, 1.414, 0.03, 1.0, 1.42, 1.405, 0.03, 1.0, 1.467, 1.395, 0.03, 1.0, 1.513, 1.384, 0.03, 1.0, 1.56, 1.372, 0.03, 1.0, 1.607, 1.359, 0.03, 1.0, 1.653, 1.345, 0.03, 1.0, 1.7, 1.33, 0.03, 1.0, 1.747, 1.314, 0.03, 1.0, 1.793, 1.297, 0.03, 1.0, 1.84, 1.28, 0.03, 1.0, 1.887, 1.262, 0.03, 1.0, 1.933, 1.243, 0.03, 1.0, 1.98, 1.223, 0.03, 1.0, 2.027, 1.202, 0.03, 1.0, 2.073, 1.181, 0.03, 1.0, 2.12, 1.159, 0.03, 1.0, 2.167, 1.136, 0.03, 1.0, 2.213, 1.113, 0.03, 1.0, 2.26, 1.089, 0.03, 1.0, 2.307, 1.064, 0.03, 1.0, 2.353, 1.038, 0.03, 1.0, 2.4, 1.013, 0.03, 1.0, 2.447, 0.986, 0.03, 1.0, 2.493, 0.9589, 0.03, 1.0, 2.54, 0.9312, 0.03, 1.0, 2.587, 0.903, 0.03, 1.0, 2.633, 0.8744, 0.03, 1.0, 2.68, 0.8452, 0.03, 1.0, 2.727, 0.8156, 0.03, 1.0, 2.773, 0.7855, 0.03, 1.0, 2.82, 0.755, 0.03, 1.0, 2.867, 0.7241, 0.03, 1.0, 2.913, 0.6928, 0.03, 1.0, 2.96, 0.6611, 0.03, 1.0, 3.007, 0.6291, 0.03, 1.0, 3.053, 0.5967, 0.03, 1.0, 3.1, 0.5641, 0.03, 1.0, 3.147, 0.5311, 0.03, 1.0, 3.193, 0.4979, 0.03, 1.0, 3.24, 0.4644, 0.03, 1.0, 3.287, 0.4307, 0.03, 1.0, 3.333, 0.3968, 0.03, 1.0, 3.38, 0.3626, 0.03, 1.0, 3.427, 0.3283, 0.03, 1.0, 3.473, 0.2939, 0.03, 1.0, 3.52, 0.2593, 0.03, 1.0, 3.567, 0.2246, 0.03, 1.0, 3.613, 0.1898, 0.03, 1.0, 3.66, 0.1549, 0.03, 1.0, 3.707, 0.12, 0.03, 1.0, 3.753, 0.085, 0.03, 1.0, 3.8, 0.05, 0.03, 1.0, 3.847, 0.015, 0.03, 1.0, 3.893, -0.01997, 0.03, 1.0, 3.94, -0.05491, 0.03, 1.0, 3.987, -0.08979, 0.03, 1.0, 4.033, -0.1246, 0.03, 1.0, 4.08, -0.1593, 0.03, 1.0, 4.127, -0.1939, 0.03, 1.0, 4.173, -0.2283, 0.03, 1.0, 4.22, -0.2626, 0.03, 1.0, 4.267, -0.2968, 0.03, 1.0, 4.313, -0.3307, 0.03, 1.0, 4.36, -0.3644, 0.03, 1.0, 4.407, -0.3979, 0.03, 1.0, 4.453, -0.4311, 0.03, 1.0, 4.5, -0.4641, 0.03, 1.0, 4.547, -0.4967, 0.03, 1.0, 4.593, -0.5291, 0.03, 1.0, 4.64, -0.5611, 0.03, 1.0, 4.687, -0.5928, 0.03, 1.0, 4.733, -0.6241, 0.03, 1.0, 4.78, -0.655, 0.03, 1.0, 4.827, -0.6855, 0.03, 1.0, 4.873, -0.7156, 0.03, 1.0, 4.92, -0.7452, 0.03, 1.0, 4.967, -0.7744, 0.03, 1.0, 5.013, -0.803, 0.03, 1.0, 5.06, -0.8312, 0.03, 1.0, 5.107, -0.8589, 0.03, 1.0, 5.153, -0.886, 0.03, 1.0, 5.2, -0.9125, 0.03, 1.0, 5.247, -0.9385, 0.03, 1.0, 5.293, -0.9638, 0.03, 1.0, 5.34, -0.9885, 0.03, 1.0, 5.387, -1.013, 0.03, 1.0, 5.433, -1.036, 0.03, 1.0, 5.48, -1.059, 0.03, 1.0, 5.527, -1.081, 0.03, 1.0, 5.573, -1.102, 0.03, 1.0, 5.62, -1.123, 0.03, 1.0, 5.667, -1.143, 0.03, 1.0, 5.713, -1.162, 0.03, 1.0, 5.76, -1.18, 0.03, 1.0, 5.807, -1.197, 0.03, 1.0, 5.853, -1.214, 0.03, 1.0, 5.9, -1.23, 0.03, 1.0, 5.947, -1.245, 0.03, 1.0, 5.993, -1.259, 0.03, 1.0, 6.04, -1.272, 0.03, 1.0, 6.087, -1.284, 0.03, 1.0, 6.133, -1.295, 0.03, 1.0, 6.18, -1.305, 0.03, 1.0, 6.227, -1.314, 0.03, 1.0, 6.273, -1.323, 0.03, 1.0, 6.32, -1.33, 0.03, 1.0, 6.367, -1.336, 0.03, 1.0, 6.413, -1.341, 0.03, 1.0, 6.46, -1.345, 0.03, 1.0, 6.507, -1.348, 0.03, 1.0, 6.553, -1.349, 0.03, 1.0, 6.6, -1.35, 0.03, 1.0])
cu_gait_curve_001.materials.append(mat_after)
cu_gait_curve_001.bevel_resolution = 1
cu_gait_curve_001.bevel_depth = 0.035
cu_gait_curve_001.fill_mode = 'FULL'
txt_0s_001 = bpy.data.curves.new('0s.001', 'FONT')
txt_0s_001.dimensions = '2D'
txt_0s_001.body = '0s'
txt_0s_001.materials.append(mat_muted)
txt_0s_001.align_y = 'CENTER'
txt_0s_001.size = 0.23
txt_0_21s_001 = bpy.data.curves.new('0.21s.001', 'FONT')
txt_0_21s_001.dimensions = '2D'
txt_0_21s_001.body = '0.21s'
txt_0_21s_001.materials.append(mat_muted)
txt_0_21s_001.align_y = 'CENTER'
txt_0_21s_001.size = 0.23
txt_0_42s_001 = bpy.data.curves.new('0.42s.001', 'FONT')
txt_0_42s_001.dimensions = '2D'
txt_0_42s_001.body = '0.42s'
txt_0_42s_001.materials.append(mat_muted)
txt_0_42s_001.align_y = 'CENTER'
txt_0_42s_001.size = 0.23
cu_time_cursor_001 = bpy.data.curves.new('Time cursor.001', 'CURVE')
cu_time_cursor_001.dimensions = '3D'
_sp = cu_time_cursor_001.splines.new('POLY'); _sp.points.add(1)
_sp.points.foreach_set('co', [0.0, -1.35, 0.01, 1.0, 0.0, 1.45, 0.01, 1.0])
cu_time_cursor_001.materials.append(mat_timeline)
cu_time_cursor_001.bevel_resolution = 1
cu_time_cursor_001.bevel_depth = 0.011
cu_time_cursor_001.fill_mode = 'FULL'
txt_requested_gait__not_measured_metres_second = bpy.data.curves.new('Requested gait (not measured metres/second)', 'FONT')
txt_requested_gait__not_measured_metres_second.dimensions = '2D'
txt_requested_gait__not_measured_metres_second.body = 'Requested gait (not measured metres/second)'
txt_requested_gait__not_measured_metres_second.materials.append(mat_muted)
txt_requested_gait__not_measured_metres_second.align_y = 'CENTER'
txt_requested_gait__not_measured_metres_second.size = 0.28
txt_halfway__0_21s___1_25_before_____1_50_after = bpy.data.curves.new('Halfway (0.21s): 1.25 before  |  1.50 after', 'FONT')
txt_halfway__0_21s___1_25_before_____1_50_after.dimensions = '2D'
txt_halfway__0_21s___1_25_before_____1_50_after.body = 'Halfway (0.21s): 1.25 before  |  1.50 after'
txt_halfway__0_21s___1_25_before_____1_50_after.materials.append(mat_white)
txt_halfway__0_21s___1_25_before_____1_50_after.align_y = 'CENTER'
txt_halfway__0_21s___1_25_before_____1_50_after.size = 0.33
txt_after_retains_more_early_momentum__both_finish_at_walking_on_ti = bpy.data.curves.new('After retains more early momentum; both finish at walking on ti', 'FONT')
txt_after_retains_more_early_momentum__both_finish_at_walking_on_ti.dimensions = '2D'
txt_after_retains_more_early_momentum__both_finish_at_walking_on_ti.body = 'After retains more early momentum; both finish at walking on time.'
txt_after_retains_more_early_momentum__both_finish_at_walking_on_ti.materials.append(mat_white)
txt_after_retains_more_early_momentum__both_finish_at_walking_on_ti.align_y = 'CENTER'
txt_after_retains_more_early_momentum__both_finish_at_walking_on_ti.size = 0.3
txt_no_changed_animation_clip__added_pause__or_longer_transition = bpy.data.curves.new('No changed animation clip, added pause, or longer transition.', 'FONT')
txt_no_changed_animation_clip__added_pause__or_longer_transition.dimensions = '2D'
txt_no_changed_animation_clip__added_pause__or_longer_transition.body = 'No changed animation clip, added pause, or longer transition.'
txt_no_changed_animation_clip__added_pause__or_longer_transition.materials.append(mat_muted)
txt_no_changed_animation_clip__added_pause__or_longer_transition.align_y = 'CENTER'
txt_no_changed_animation_clip__added_pause__or_longer_transition.size = 0.25

# ---- objects
ob_jog____walk__before___after = bpy.data.objects.new('JOG -> WALK: BEFORE / AFTER', txt_jog____walk__before___after)
ob_controller_illustration__not_dayz_character_animation_footage = bpy.data.objects.new('Controller illustration, not DayZ character animation footage', txt_controller_illustration__not_dayz_character_animation_footage)
ob_playback_4x_slower_____same_actual_transition__0_42_seconds = bpy.data.objects.new('Playback 4x slower  |  Same actual transition: 0.42 seconds', txt_playback_4x_slower_____same_actual_transition__0_42_seconds)
ob_before___v8 = bpy.data.objects.new('BEFORE - v8', txt_before___v8)
ob_grid = bpy.data.objects.new('Grid', cu_grid)
ob_grid_001 = bpy.data.objects.new('Grid.001', cu_grid_001)
ob_grid_002 = bpy.data.objects.new('Grid.002', cu_grid_002)
ob_grid_003 = bpy.data.objects.new('Grid.003', cu_grid_003)
ob_grid_004 = bpy.data.objects.new('Grid.004', cu_grid_004)
ob_jog_2 = bpy.data.objects.new('JOG 2', txt_jog_2)
ob_walk_1 = bpy.data.objects.new('WALK 1', txt_walk_1)
ob_gait_curve = bpy.data.objects.new('Gait curve', cu_gait_curve)
ob_0s = bpy.data.objects.new('0s', txt_0s)
ob_0_21s = bpy.data.objects.new('0.21s', txt_0_21s)
ob_0_42s = bpy.data.objects.new('0.42s', txt_0_42s)
ob_before___v8_current_request = bpy.data.objects.new('BEFORE - v8 current request', me_sphere)
ob_time_cursor = bpy.data.objects.new('Time cursor', cu_time_cursor)
ob_after___v9 = bpy.data.objects.new('AFTER - v9', txt_after___v9)
ob_grid_005 = bpy.data.objects.new('Grid.005', cu_grid_005)
ob_grid_006 = bpy.data.objects.new('Grid.006', cu_grid_006)
ob_grid_007 = bpy.data.objects.new('Grid.007', cu_grid_007)
ob_grid_008 = bpy.data.objects.new('Grid.008', cu_grid_008)
ob_grid_009 = bpy.data.objects.new('Grid.009', cu_grid_009)
ob_jog_2_001 = bpy.data.objects.new('JOG 2.001', txt_jog_2_001)
ob_walk_1_001 = bpy.data.objects.new('WALK 1.001', txt_walk_1_001)
ob_gait_curve_001 = bpy.data.objects.new('Gait curve.001', cu_gait_curve_001)
ob_0s_001 = bpy.data.objects.new('0s.001', txt_0s_001)
ob_0_21s_001 = bpy.data.objects.new('0.21s.001', txt_0_21s_001)
ob_0_42s_001 = bpy.data.objects.new('0.42s.001', txt_0_42s_001)
ob_after___v9_current_request = bpy.data.objects.new('AFTER - v9 current request', me_sphere_001)
ob_time_cursor_001 = bpy.data.objects.new('Time cursor.001', cu_time_cursor_001)
ob_requested_gait__not_measured_metres_second = bpy.data.objects.new('Requested gait (not measured metres/second)', txt_requested_gait__not_measured_metres_second)
ob_halfway__0_21s___1_25_before_____1_50_after = bpy.data.objects.new('Halfway (0.21s): 1.25 before  |  1.50 after', txt_halfway__0_21s___1_25_before_____1_50_after)
ob_after_retains_more_early_momentum__both_finish_at_walking_on_ti = bpy.data.objects.new('After retains more early momentum; both finish at walking on ti', txt_after_retains_more_early_momentum__both_finish_at_walking_on_ti)
ob_no_changed_animation_clip__added_pause__or_longer_transition = bpy.data.objects.new('No changed animation clip, added pause, or longer transition.', txt_no_changed_animation_clip__added_pause__or_longer_transition)
ob_camera = bpy.data.objects.new('Camera', cam_camera)

# ---- transforms, parenting, visibility, modifiers, constraints
ob_jog____walk__before___after.location = (-7.4, 3.85, 0.1)
ob_controller_illustration__not_dayz_character_animation_footage.location = (-7.4, 3.28, 0.1)
ob_playback_4x_slower_____same_actual_transition__0_42_seconds.location = (-7.4, 2.85, 0.1)
ob_before___v8.location = (-6.9, 2.1, 0.1)
ob_grid.location = (0.0, 0.0, 0.0)
ob_grid_001.location = (0.0, 0.0, 0.0)
ob_grid_002.location = (0.0, 0.0, 0.0)
ob_grid_003.location = (0.0, 0.0, 0.0)
ob_grid_004.location = (0.0, 0.0, 0.0)
ob_jog_2.location = (-7.45, 1.45, 0.1)
ob_walk_1.location = (-7.45, -1.35, 0.1)
ob_gait_curve.location = (0.0, 0.0, 0.0)
ob_0s.location = (-6.9, -1.72, 0.1)
ob_0_21s.location = (-4.55, -1.72, 0.1)
ob_0_42s.location = (-2.2, -1.72, 0.1)
ob_before___v8_current_request.location = (-6.9, 1.45, 0.1)
ob_time_cursor.location = (-6.9, 0.0, 0.0)
ob_after___v9.location = (1.0, 2.1, 0.1)
ob_grid_005.location = (0.0, 0.0, 0.0)
ob_grid_006.location = (0.0, 0.0, 0.0)
ob_grid_007.location = (0.0, 0.0, 0.0)
ob_grid_008.location = (0.0, 0.0, 0.0)
ob_grid_009.location = (0.0, 0.0, 0.0)
ob_jog_2_001.location = (0.45, 1.45, 0.1)
ob_walk_1_001.location = (0.45, -1.35, 0.1)
ob_gait_curve_001.location = (0.0, 0.0, 0.0)
ob_0s_001.location = (1.0, -1.72, 0.1)
ob_0_21s_001.location = (3.35, -1.72, 0.1)
ob_0_42s_001.location = (5.7, -1.72, 0.1)
ob_after___v9_current_request.location = (1.0, 1.45, 0.1)
ob_time_cursor_001.location = (1.0, 0.0, 0.0)
ob_requested_gait__not_measured_metres_second.location = (-7.4, -2.35, 0.1)
ob_halfway__0_21s___1_25_before_____1_50_after.location = (-7.4, -2.85, 0.1)
ob_after_retains_more_early_momentum__both_finish_at_walking_on_ti.location = (-7.4, -3.4, 0.1)
ob_no_changed_animation_clip__added_pause__or_longer_transition.location = (-7.4, -3.9, 0.1)
ob_camera.location = (0.0, 0.0, 20.0)

# ---- collection membership
scene.collection.objects.link(ob_jog____walk__before___after)
scene.collection.objects.link(ob_controller_illustration__not_dayz_character_animation_footage)
scene.collection.objects.link(ob_playback_4x_slower_____same_actual_transition__0_42_seconds)
scene.collection.objects.link(ob_before___v8)
scene.collection.objects.link(ob_grid)
scene.collection.objects.link(ob_grid_001)
scene.collection.objects.link(ob_grid_002)
scene.collection.objects.link(ob_grid_003)
scene.collection.objects.link(ob_grid_004)
scene.collection.objects.link(ob_jog_2)
scene.collection.objects.link(ob_walk_1)
scene.collection.objects.link(ob_gait_curve)
scene.collection.objects.link(ob_0s)
scene.collection.objects.link(ob_0_21s)
scene.collection.objects.link(ob_0_42s)
scene.collection.objects.link(ob_before___v8_current_request)
scene.collection.objects.link(ob_time_cursor)
scene.collection.objects.link(ob_after___v9)
scene.collection.objects.link(ob_grid_005)
scene.collection.objects.link(ob_grid_006)
scene.collection.objects.link(ob_grid_007)
scene.collection.objects.link(ob_grid_008)
scene.collection.objects.link(ob_grid_009)
scene.collection.objects.link(ob_jog_2_001)
scene.collection.objects.link(ob_walk_1_001)
scene.collection.objects.link(ob_gait_curve_001)
scene.collection.objects.link(ob_0s_001)
scene.collection.objects.link(ob_0_21s_001)
scene.collection.objects.link(ob_0_42s_001)
scene.collection.objects.link(ob_after___v9_current_request)
scene.collection.objects.link(ob_time_cursor_001)
scene.collection.objects.link(ob_requested_gait__not_measured_metres_second)
scene.collection.objects.link(ob_halfway__0_21s___1_25_before_____1_50_after)
scene.collection.objects.link(ob_after_retains_more_early_momentum__both_finish_at_walking_on_ti)
scene.collection.objects.link(ob_no_changed_animation_clip__added_pause__or_longer_transition)
scene.collection.objects.link(ob_camera)

# ---- scene / render settings (as saved in the file)
scene.camera = ob_camera
scene.frame_start = 1; scene.frame_end = 90; scene.frame_set(1)
scene.render.engine = 'CYCLES'
scene.render.resolution_x = 1280
scene.render.resolution_y = 720
scene.render.fps = 30
scene.cycles.use_denoising = False
scene.cycles.samples = 1
scene.view_settings.view_transform = 'Standard'
bpy.context.view_layer.update()

